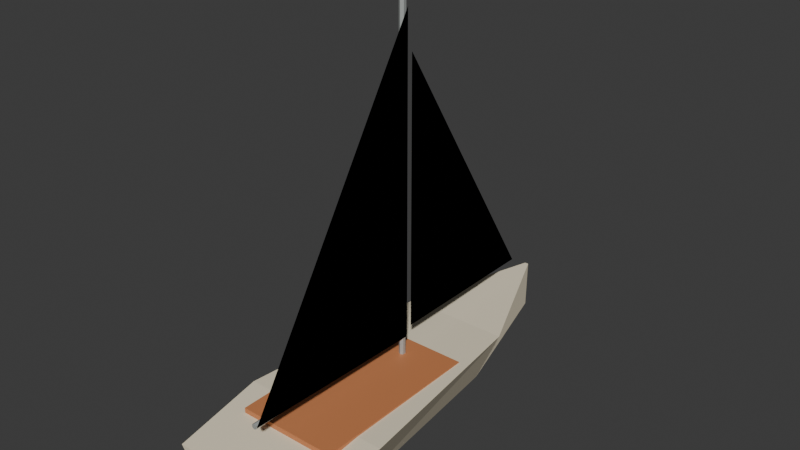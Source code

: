 # Source: sailboat_far.blend  (saved by Blender 5.2.45; exported with 4.5.12 LTS)
import bpy
from mathutils import Matrix  # noqa: F401  (used for matrix-valued properties, if any)

bpy.ops.wm.read_factory_settings(use_empty=True)
scene = bpy.context.scene
scene.name = 'Scene'

# ---- collections
col_collection = bpy.data.collections.new('Collection'); scene.collection.children.link(col_collection)

# ---- materials (node trees are filled in below, after node groups)
mat_traffic_cream = bpy.data.materials.new('traffic_cream')
mat_traffic_cream.diffuse_color = (0.85, 0.76, 0.57, 1.0)
mat_traffic_copper = bpy.data.materials.new('traffic_copper')
mat_traffic_copper.diffuse_color = (0.6, 0.22, 0.085, 1.0)
mat_traffic_metal = bpy.data.materials.new('traffic_metal')
mat_traffic_metal.diffuse_color = (0.54, 0.57, 0.55, 1.0)
mat_traffic_white = bpy.data.materials.new('traffic_white')
mat_traffic_white.diffuse_color = (0.91, 0.88, 0.78, 1.0)
mat_traffic_gold = bpy.data.materials.new('traffic_gold')
mat_traffic_gold.diffuse_color = (0.95, 0.56, 0.075, 1.0)

# ---- material node trees
mat_traffic_cream.use_nodes = True; mat_traffic_cream.node_tree.nodes.clear()
_N = mat_traffic_cream.node_tree.nodes; _L = mat_traffic_cream.node_tree.links
n0 = _N.new('ShaderNodeBsdfPrincipled'); n0.name = 'Principled BSDF'; n0.location = (-200, 100)
n0.inputs[0].default_value = (0.85, 0.76, 0.57, 1.0)
n0.inputs[2].default_value = 0.62
n0.inputs[10].default_value = 0.005
n1 = _N.new('ShaderNodeOutputMaterial'); n1.name = 'Material Output'; n1.location = (200, 100)
_L.new(n0.outputs[0], n1.inputs[0])
n1.is_active_output = True
mat_traffic_copper.use_nodes = True; mat_traffic_copper.node_tree.nodes.clear()
_N = mat_traffic_copper.node_tree.nodes; _L = mat_traffic_copper.node_tree.links
n0 = _N.new('ShaderNodeBsdfPrincipled'); n0.name = 'Principled BSDF'; n0.location = (-200, 100)
n0.inputs[0].default_value = (0.6, 0.22, 0.085, 1.0)
n0.inputs[2].default_value = 0.62
n0.inputs[10].default_value = 0.005
n1 = _N.new('ShaderNodeOutputMaterial'); n1.name = 'Material Output'; n1.location = (200, 100)
_L.new(n0.outputs[0], n1.inputs[0])
n1.is_active_output = True
mat_traffic_metal.use_nodes = True; mat_traffic_metal.node_tree.nodes.clear()
_N = mat_traffic_metal.node_tree.nodes; _L = mat_traffic_metal.node_tree.links
n0 = _N.new('ShaderNodeBsdfPrincipled'); n0.name = 'Principled BSDF'; n0.location = (-200, 100)
n0.inputs[0].default_value = (0.54, 0.57, 0.55, 1.0)
n0.inputs[1].default_value = 0.55
n0.inputs[2].default_value = 0.62
n0.inputs[10].default_value = 0.005
n1 = _N.new('ShaderNodeOutputMaterial'); n1.name = 'Material Output'; n1.location = (200, 100)
_L.new(n0.outputs[0], n1.inputs[0])
n1.is_active_output = True
mat_traffic_white.use_nodes = True; mat_traffic_white.node_tree.nodes.clear()
_N = mat_traffic_white.node_tree.nodes; _L = mat_traffic_white.node_tree.links
n0 = _N.new('ShaderNodeBsdfPrincipled'); n0.name = 'Principled BSDF'; n0.location = (-200, 100)
n0.inputs[0].default_value = (0.91, 0.88, 0.78, 1.0)
n0.inputs[2].default_value = 0.62
n0.inputs[10].default_value = 0.005
n1 = _N.new('ShaderNodeOutputMaterial'); n1.name = 'Material Output'; n1.location = (200, 100)
_L.new(n0.outputs[0], n1.inputs[0])
n1.is_active_output = True
mat_traffic_gold.use_nodes = True; mat_traffic_gold.node_tree.nodes.clear()
_N = mat_traffic_gold.node_tree.nodes; _L = mat_traffic_gold.node_tree.links
n0 = _N.new('ShaderNodeBsdfPrincipled'); n0.name = 'Principled BSDF'; n0.location = (-200, 100)
n0.inputs[0].default_value = (0.95, 0.56, 0.075, 1.0)
n0.inputs[2].default_value = 0.62
n0.inputs[10].default_value = 0.005
n1 = _N.new('ShaderNodeOutputMaterial'); n1.name = 'Material Output'; n1.location = (200, 100)
_L.new(n0.outputs[0], n1.inputs[0])
n1.is_active_output = True

# ---- world
world_world = bpy.data.worlds.new('World'); scene.world = world_world
world_world.use_nodes = True; world_world.node_tree.nodes.clear()
_N = world_world.node_tree.nodes; _L = world_world.node_tree.links
n0 = _N.new('ShaderNodeOutputWorld'); n0.name = 'World Output'; n0.location = (200, 100)
n1 = _N.new('ShaderNodeBackground'); n1.name = 'Background'; n1.location = (-200, 100)
n1.inputs[0].default_value = (0.05088, 0.05088, 0.05088, 1.0)
_L.new(n1.outputs[0], n0.inputs[0])
n0.is_active_output = True
world_world.color = (0.05088, 0.05088, 0.05088)
world_world.sun_shadow_jitter_overblur = 0.0

# ---- meshes
me_sailboat_hull = bpy.data.meshes.new('Sailboat hull')
me_sailboat_hull.from_pydata([(-0.52, -3.0, -0.3), (0.52, -3.0, -0.3), (1.03, -3.0, 0.44), (-1.03, -3.0, 0.44), (-0.68, -1.5, -0.45), (0.68, -1.5, -0.45), (1.2, -1.5, 0.58), (-1.2, -1.5, 0.58), (-0.45, 1.7, -0.32), (0.45, 1.7, -0.32), (0.85, 1.7, 0.6), (-0.85, 1.7, 0.6), (-0.02, 3.7, -0.05), (0.02, 3.7, -0.05), (0.03, 3.7, 0.73), (-0.03, 3.7, 0.73)], [], [(3, 2, 1, 0), (0, 1, 5, 4), (1, 2, 6, 5), (2, 3, 7, 6), (3, 0, 4, 7), (4, 5, 9, 8), (5, 6, 10, 9), (6, 7, 11, 10), (7, 4, 8, 11), (8, 9, 13, 12), (9, 10, 14, 13), (10, 11, 15, 14), (11, 8, 12, 15), (12, 13, 14, 15)])
me_sailboat_hull.materials.append(mat_traffic_cream)
me_sailboat_hull.update()
me_cube = bpy.data.meshes.new('Cube')
me_cube.from_pydata([(-0.8, -1.4, -0.05), (-0.8, -1.4, 0.05), (-0.8, 1.4, -0.05), (-0.8, 1.4, 0.05), (0.8, -1.4, -0.05), (0.8, -1.4, 0.05), (0.8, 1.4, -0.05), (0.8, 1.4, 0.05)], [], [(0, 1, 3, 2), (2, 3, 7, 6), (6, 7, 5, 4), (4, 5, 1, 0), (2, 6, 4, 0), (7, 3, 1, 5)])
_uv = me_cube.uv_layers.new(name='UVMap')
_uv.uv.foreach_set('vector', [0.375, 0.0, 0.625, 0.0, 0.625, 0.25, 0.375, 0.25, 0.375, 0.25, 0.625, 0.25, 0.625, 0.5, 0.375, 0.5, 0.375, 0.5, 0.625, 0.5, 0.625, 0.75, 0.375, 0.75, 0.375, 0.75, 0.625, 0.75, 0.625, 1.0, 0.375, 1.0, 0.125, 0.5, 0.375, 0.5, 0.375, 0.75, 0.125, 0.75, 0.625, 0.5, 0.875, 0.5, 0.875, 0.75, 0.625, 0.75])
me_cube.materials.append(mat_traffic_copper)
me_cube.update()
me_cylinder = bpy.data.meshes.new('Cylinder')
me_cylinder.from_pydata([(0.0, 0.05, -3.0), (0.0, 0.05, 3.0), (0.0433, 0.025, -3.0), (0.0433, 0.025, 3.0), (0.0433, -0.025, -3.0), (0.0433, -0.025, 3.0), (0.0, -0.05, -3.0), (0.0, -0.05, 3.0), (-0.0433, -0.025, -3.0), (-0.0433, -0.025, 3.0), (-0.0433, 0.025, -3.0), (-0.0433, 0.025, 3.0)], [], [(0, 1, 3, 2), (2, 3, 5, 4), (4, 5, 7, 6), (6, 7, 9, 8), (3, 1, 11, 9, 7, 5), (8, 9, 11, 10), (10, 11, 1, 0), (0, 2, 4, 6, 8, 10)])
_uv = me_cylinder.uv_layers.new(name='UVMap')
_uv.uv.foreach_set('vector', [1.0, 0.5, 1.0, 1.0, 0.8333, 1.0, 0.8333, 0.5, 0.8333, 0.5, 0.8333, 1.0, 0.6667, 1.0, 0.6667, 0.5, 0.6667, 0.5, 0.6667, 1.0, 0.5, 1.0, 0.5, 0.5, 0.5, 0.5, 0.5, 1.0, 0.3333, 1.0, 0.3333, 0.5, 0.4578, 0.37, 0.25, 0.49, 0.04215, 0.37, 0.04215, 0.13, 0.25, 0.01, 0.4578, 0.13, 0.3333, 0.5, 0.3333, 1.0, 0.1667, 1.0, 0.1667, 0.5, 0.1667, 0.5, 0.1667, 1.0, -8.941e-08, 1.0, -8.941e-08, 0.5, 0.75, 0.49, 0.9578, 0.37, 0.9578, 0.13, 0.75, 0.01, 0.5422, 0.13, 0.5422, 0.37])
me_cylinder.materials.append(mat_traffic_metal)
me_cylinder.update()
me_triangular_mainsail = bpy.data.meshes.new('Triangular mainsail')
me_triangular_mainsail.from_pydata([(0.05, 0.45, 0.9), (0.05, 0.45, 5.9), (0.05, -2.6, 1.0)], [], [(0, 1, 2), (2, 1, 0)])
me_triangular_mainsail.materials.append(mat_traffic_white)
me_triangular_mainsail.update()
me_jib = bpy.data.meshes.new('Jib')
me_jib.from_pydata([(0.0, 0.6, 1.0), (0.0, 0.6, 5.25), (0.0, 3.25, 1.0)], [], [(0, 1, 2), (2, 1, 0)])
me_jib.materials.append(mat_traffic_gold)
me_jib.update()
me_cylinder_001 = bpy.data.meshes.new('Cylinder.001')
me_cylinder_001.from_pydata([(0.0, 0.045, -1.5), (0.0, 0.045, 1.5), (0.03897, 0.0225, -1.5), (0.03897, 0.0225, 1.5), (0.03897, -0.0225, -1.5), (0.03897, -0.0225, 1.5), (0.0, -0.045, -1.5), (0.0, -0.045, 1.5), (-0.03897, -0.0225, -1.5), (-0.03897, -0.0225, 1.5), (-0.03897, 0.0225, -1.5), (-0.03897, 0.0225, 1.5)], [], [(0, 1, 3, 2), (2, 3, 5, 4), (4, 5, 7, 6), (6, 7, 9, 8), (3, 1, 11, 9, 7, 5), (8, 9, 11, 10), (10, 11, 1, 0), (0, 2, 4, 6, 8, 10)])
_uv = me_cylinder_001.uv_layers.new(name='UVMap')
_uv.uv.foreach_set('vector', [1.0, 0.5, 1.0, 1.0, 0.8333, 1.0, 0.8333, 0.5, 0.8333, 0.5, 0.8333, 1.0, 0.6667, 1.0, 0.6667, 0.5, 0.6667, 0.5, 0.6667, 1.0, 0.5, 1.0, 0.5, 0.5, 0.5, 0.5, 0.5, 1.0, 0.3333, 1.0, 0.3333, 0.5, 0.4578, 0.37, 0.25, 0.49, 0.04215, 0.37, 0.04215, 0.13, 0.25, 0.01, 0.4578, 0.13, 0.3333, 0.5, 0.3333, 1.0, 0.1667, 1.0, 0.1667, 0.5, 0.1667, 0.5, 0.1667, 1.0, -8.941e-08, 1.0, -8.941e-08, 0.5, 0.75, 0.49, 0.9578, 0.37, 0.9578, 0.13, 0.75, 0.01, 0.5422, 0.13, 0.5422, 0.37])
me_cylinder_001.materials.append(mat_traffic_metal)
me_cylinder_001.update()

# ---- objects
ob_sailboat_hull = bpy.data.objects.new('Sailboat hull', me_sailboat_hull)
ob_teak_deck = bpy.data.objects.new('Teak deck', me_cube)
ob_mast = bpy.data.objects.new('Mast', me_cylinder)
ob_triangular_mainsail = bpy.data.objects.new('Triangular mainsail', me_triangular_mainsail)
ob_jib = bpy.data.objects.new('Jib', me_jib)
ob_boom = bpy.data.objects.new('Boom', me_cylinder_001)

# ---- transforms, parenting, visibility, modifiers, constraints
ob_sailboat_hull.location = (0.0, 0.0, 0.0)
ob_teak_deck.location = (0.0, -0.65, 0.56)
ob_mast.location = (0.0, 0.4, 3.0)
ob_triangular_mainsail.location = (0.0, 0.0, 0.0)
ob_jib.location = (0.0, 0.0, 0.0)
ob_boom.location = (0.0, -1.1, 0.99)
ob_boom.rotation_euler = (1.564, -0.0, 0.0)

# ---- collection membership
col_collection.objects.link(ob_sailboat_hull)
col_collection.objects.link(ob_teak_deck)
col_collection.objects.link(ob_mast)
col_collection.objects.link(ob_triangular_mainsail)
col_collection.objects.link(ob_jib)
col_collection.objects.link(ob_boom)

# ---- scene / render settings (as saved in the file)
scene.frame_start = 1; scene.frame_end = 250; scene.frame_set(1)
scene.render.engine = 'BLENDER_EEVEE_NEXT'
scene.render.bake_bias = 0.0
scene.render.bake_samples = 0
scene.render.compositor_device = 'GPU'
scene.eevee.use_volume_custom_range = False
scene.eevee.fast_gi_thickness_near = 0.1
scene.eevee.fast_gi_thickness_far = 0.0
scene.eevee.ray_tracing_options.screen_trace_thickness = 0.1
bpy.context.view_layer.update()

# ---- added for rendering (the .blend has no active camera and no usable light): camera, sun
cam_auto = bpy.data.cameras.new('AutoCamera')
cam_auto.lens = 50.0
cam_auto.sensor_width = 36.0
cam_auto.clip_end = 1000.0
ob_auto_camera = bpy.data.objects.new('AutoCamera', cam_auto)
scene.collection.objects.link(ob_auto_camera)
ob_auto_camera.location = (8.88661, -10.3139, 9.88429)
ob_auto_camera.rotation_euler = (1.09748, -7.21219e-08, 0.694738)
scene.camera = ob_auto_camera
light_auto_sun = bpy.data.lights.new('AutoSun', 'SUN')
light_auto_sun.energy = 3.0
light_auto_sun.angle = 0.0523599
ob_auto_sun = bpy.data.objects.new('AutoSun', light_auto_sun)
scene.collection.objects.link(ob_auto_sun)
ob_auto_sun.rotation_euler = (0.872665, 0.174533, 0.523599)
bpy.context.view_layer.update()
